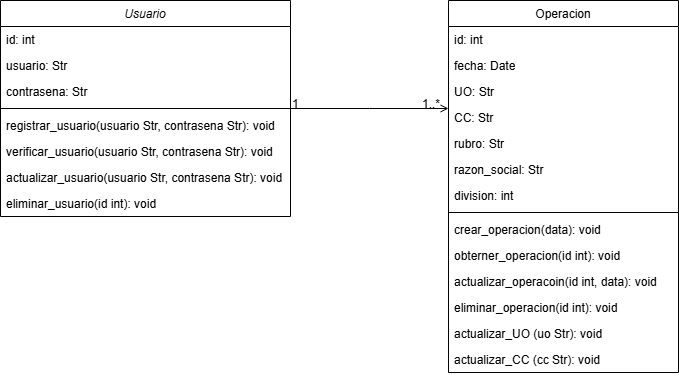

The diagram above was exported from draw.io. Its source (the exported page's mxGraphModel, read from the mxfile embedded in the PNG):
<mxGraphModel dx="1674" dy="746" grid="1" gridSize="10" guides="1" tooltips="1" connect="1" arrows="1" fold="1" page="1" pageScale="1" pageWidth="827" pageHeight="1169" math="0" shadow="0">
  <root>
    <mxCell id="WIyWlLk6GJQsqaUBKTNV-0" />
    <mxCell id="WIyWlLk6GJQsqaUBKTNV-1" parent="WIyWlLk6GJQsqaUBKTNV-0" />
    <mxCell id="zkfFHV4jXpPFQw0GAbJ--0" value="Usuario" style="swimlane;fontStyle=2;align=center;verticalAlign=top;childLayout=stackLayout;horizontal=1;startSize=26;horizontalStack=0;resizeParent=1;resizeLast=0;collapsible=1;marginBottom=0;rounded=0;shadow=0;strokeWidth=1;" parent="WIyWlLk6GJQsqaUBKTNV-1" vertex="1">
      <mxGeometry x="60" y="120" width="290" height="216" as="geometry">
        <mxRectangle x="230" y="140" width="160" height="26" as="alternateBounds" />
      </mxGeometry>
    </mxCell>
    <mxCell id="zkfFHV4jXpPFQw0GAbJ--1" value="id: int" style="text;align=left;verticalAlign=top;spacingLeft=4;spacingRight=4;overflow=hidden;rotatable=0;points=[[0,0.5],[1,0.5]];portConstraint=eastwest;" parent="zkfFHV4jXpPFQw0GAbJ--0" vertex="1">
      <mxGeometry y="26" width="290" height="26" as="geometry" />
    </mxCell>
    <mxCell id="zkfFHV4jXpPFQw0GAbJ--2" value="usuario: Str" style="text;align=left;verticalAlign=top;spacingLeft=4;spacingRight=4;overflow=hidden;rotatable=0;points=[[0,0.5],[1,0.5]];portConstraint=eastwest;rounded=0;shadow=0;html=0;" parent="zkfFHV4jXpPFQw0GAbJ--0" vertex="1">
      <mxGeometry y="52" width="290" height="26" as="geometry" />
    </mxCell>
    <mxCell id="zkfFHV4jXpPFQw0GAbJ--3" value="contrasena: Str" style="text;align=left;verticalAlign=top;spacingLeft=4;spacingRight=4;overflow=hidden;rotatable=0;points=[[0,0.5],[1,0.5]];portConstraint=eastwest;rounded=0;shadow=0;html=0;" parent="zkfFHV4jXpPFQw0GAbJ--0" vertex="1">
      <mxGeometry y="78" width="290" height="26" as="geometry" />
    </mxCell>
    <mxCell id="zkfFHV4jXpPFQw0GAbJ--4" value="" style="line;html=1;strokeWidth=1;align=left;verticalAlign=middle;spacingTop=-1;spacingLeft=3;spacingRight=3;rotatable=0;labelPosition=right;points=[];portConstraint=eastwest;" parent="zkfFHV4jXpPFQw0GAbJ--0" vertex="1">
      <mxGeometry y="104" width="290" height="8" as="geometry" />
    </mxCell>
    <mxCell id="zkfFHV4jXpPFQw0GAbJ--5" value="registrar_usuario(usuario Str, contrasena Str): void" style="text;align=left;verticalAlign=top;spacingLeft=4;spacingRight=4;overflow=hidden;rotatable=0;points=[[0,0.5],[1,0.5]];portConstraint=eastwest;" parent="zkfFHV4jXpPFQw0GAbJ--0" vertex="1">
      <mxGeometry y="112" width="290" height="26" as="geometry" />
    </mxCell>
    <mxCell id="xSxK2DrRmqKkrc3L_xyH-0" value="verificar_usuario(usuario Str, contrasena Str): void" style="text;align=left;verticalAlign=top;spacingLeft=4;spacingRight=4;overflow=hidden;rotatable=0;points=[[0,0.5],[1,0.5]];portConstraint=eastwest;" parent="zkfFHV4jXpPFQw0GAbJ--0" vertex="1">
      <mxGeometry y="138" width="290" height="26" as="geometry" />
    </mxCell>
    <mxCell id="xSxK2DrRmqKkrc3L_xyH-1" value="actualizar_usuario(usuario Str, contrasena Str): void" style="text;align=left;verticalAlign=top;spacingLeft=4;spacingRight=4;overflow=hidden;rotatable=0;points=[[0,0.5],[1,0.5]];portConstraint=eastwest;" parent="zkfFHV4jXpPFQw0GAbJ--0" vertex="1">
      <mxGeometry y="164" width="290" height="26" as="geometry" />
    </mxCell>
    <mxCell id="xSxK2DrRmqKkrc3L_xyH-2" value="eliminar_usuario(id int): void" style="text;align=left;verticalAlign=top;spacingLeft=4;spacingRight=4;overflow=hidden;rotatable=0;points=[[0,0.5],[1,0.5]];portConstraint=eastwest;" parent="zkfFHV4jXpPFQw0GAbJ--0" vertex="1">
      <mxGeometry y="190" width="290" height="26" as="geometry" />
    </mxCell>
    <mxCell id="zkfFHV4jXpPFQw0GAbJ--17" value="Operacion" style="swimlane;fontStyle=0;align=center;verticalAlign=top;childLayout=stackLayout;horizontal=1;startSize=26;horizontalStack=0;resizeParent=1;resizeLast=0;collapsible=1;marginBottom=0;rounded=0;shadow=0;strokeWidth=1;" parent="WIyWlLk6GJQsqaUBKTNV-1" vertex="1">
      <mxGeometry x="508" y="120" width="230" height="372" as="geometry">
        <mxRectangle x="550" y="140" width="160" height="26" as="alternateBounds" />
      </mxGeometry>
    </mxCell>
    <mxCell id="zkfFHV4jXpPFQw0GAbJ--18" value="id: int" style="text;align=left;verticalAlign=top;spacingLeft=4;spacingRight=4;overflow=hidden;rotatable=0;points=[[0,0.5],[1,0.5]];portConstraint=eastwest;" parent="zkfFHV4jXpPFQw0GAbJ--17" vertex="1">
      <mxGeometry y="26" width="230" height="26" as="geometry" />
    </mxCell>
    <mxCell id="zkfFHV4jXpPFQw0GAbJ--19" value="fecha: Date" style="text;align=left;verticalAlign=top;spacingLeft=4;spacingRight=4;overflow=hidden;rotatable=0;points=[[0,0.5],[1,0.5]];portConstraint=eastwest;rounded=0;shadow=0;html=0;" parent="zkfFHV4jXpPFQw0GAbJ--17" vertex="1">
      <mxGeometry y="52" width="230" height="26" as="geometry" />
    </mxCell>
    <mxCell id="zkfFHV4jXpPFQw0GAbJ--20" value="UO: Str" style="text;align=left;verticalAlign=top;spacingLeft=4;spacingRight=4;overflow=hidden;rotatable=0;points=[[0,0.5],[1,0.5]];portConstraint=eastwest;rounded=0;shadow=0;html=0;" parent="zkfFHV4jXpPFQw0GAbJ--17" vertex="1">
      <mxGeometry y="78" width="230" height="26" as="geometry" />
    </mxCell>
    <mxCell id="zkfFHV4jXpPFQw0GAbJ--21" value="CC: Str" style="text;align=left;verticalAlign=top;spacingLeft=4;spacingRight=4;overflow=hidden;rotatable=0;points=[[0,0.5],[1,0.5]];portConstraint=eastwest;rounded=0;shadow=0;html=0;" parent="zkfFHV4jXpPFQw0GAbJ--17" vertex="1">
      <mxGeometry y="104" width="230" height="26" as="geometry" />
    </mxCell>
    <mxCell id="zkfFHV4jXpPFQw0GAbJ--22" value="rubro: Str" style="text;align=left;verticalAlign=top;spacingLeft=4;spacingRight=4;overflow=hidden;rotatable=0;points=[[0,0.5],[1,0.5]];portConstraint=eastwest;rounded=0;shadow=0;html=0;" parent="zkfFHV4jXpPFQw0GAbJ--17" vertex="1">
      <mxGeometry y="130" width="230" height="26" as="geometry" />
    </mxCell>
    <mxCell id="xSxK2DrRmqKkrc3L_xyH-5" value="razon_social: Str" style="text;align=left;verticalAlign=top;spacingLeft=4;spacingRight=4;overflow=hidden;rotatable=0;points=[[0,0.5],[1,0.5]];portConstraint=eastwest;rounded=0;shadow=0;html=0;" parent="zkfFHV4jXpPFQw0GAbJ--17" vertex="1">
      <mxGeometry y="156" width="230" height="26" as="geometry" />
    </mxCell>
    <mxCell id="xSxK2DrRmqKkrc3L_xyH-6" value="division: int" style="text;align=left;verticalAlign=top;spacingLeft=4;spacingRight=4;overflow=hidden;rotatable=0;points=[[0,0.5],[1,0.5]];portConstraint=eastwest;rounded=0;shadow=0;html=0;" parent="zkfFHV4jXpPFQw0GAbJ--17" vertex="1">
      <mxGeometry y="182" width="230" height="26" as="geometry" />
    </mxCell>
    <mxCell id="zkfFHV4jXpPFQw0GAbJ--23" value="" style="line;html=1;strokeWidth=1;align=left;verticalAlign=middle;spacingTop=-1;spacingLeft=3;spacingRight=3;rotatable=0;labelPosition=right;points=[];portConstraint=eastwest;" parent="zkfFHV4jXpPFQw0GAbJ--17" vertex="1">
      <mxGeometry y="208" width="230" height="8" as="geometry" />
    </mxCell>
    <mxCell id="zkfFHV4jXpPFQw0GAbJ--24" value="crear_operacion(data): void" style="text;align=left;verticalAlign=top;spacingLeft=4;spacingRight=4;overflow=hidden;rotatable=0;points=[[0,0.5],[1,0.5]];portConstraint=eastwest;" parent="zkfFHV4jXpPFQw0GAbJ--17" vertex="1">
      <mxGeometry y="216" width="230" height="26" as="geometry" />
    </mxCell>
    <mxCell id="zkfFHV4jXpPFQw0GAbJ--25" value="obterner_operacion(id int): void" style="text;align=left;verticalAlign=top;spacingLeft=4;spacingRight=4;overflow=hidden;rotatable=0;points=[[0,0.5],[1,0.5]];portConstraint=eastwest;" parent="zkfFHV4jXpPFQw0GAbJ--17" vertex="1">
      <mxGeometry y="242" width="230" height="26" as="geometry" />
    </mxCell>
    <mxCell id="xSxK2DrRmqKkrc3L_xyH-3" value="actualizar_operacoin(id int, data): void" style="text;align=left;verticalAlign=top;spacingLeft=4;spacingRight=4;overflow=hidden;rotatable=0;points=[[0,0.5],[1,0.5]];portConstraint=eastwest;" parent="zkfFHV4jXpPFQw0GAbJ--17" vertex="1">
      <mxGeometry y="268" width="230" height="26" as="geometry" />
    </mxCell>
    <mxCell id="xSxK2DrRmqKkrc3L_xyH-4" value="eliminar_operacion(id int): void" style="text;align=left;verticalAlign=top;spacingLeft=4;spacingRight=4;overflow=hidden;rotatable=0;points=[[0,0.5],[1,0.5]];portConstraint=eastwest;" parent="zkfFHV4jXpPFQw0GAbJ--17" vertex="1">
      <mxGeometry y="294" width="230" height="26" as="geometry" />
    </mxCell>
    <mxCell id="sbt6HjU22_05vOoVH-pY-0" value="actualizar_UO (uo Str): void" style="text;align=left;verticalAlign=top;spacingLeft=4;spacingRight=4;overflow=hidden;rotatable=0;points=[[0,0.5],[1,0.5]];portConstraint=eastwest;" vertex="1" parent="zkfFHV4jXpPFQw0GAbJ--17">
      <mxGeometry y="320" width="230" height="26" as="geometry" />
    </mxCell>
    <mxCell id="sbt6HjU22_05vOoVH-pY-1" value="actualizar_CC (cc Str): void" style="text;align=left;verticalAlign=top;spacingLeft=4;spacingRight=4;overflow=hidden;rotatable=0;points=[[0,0.5],[1,0.5]];portConstraint=eastwest;" vertex="1" parent="zkfFHV4jXpPFQw0GAbJ--17">
      <mxGeometry y="346" width="230" height="26" as="geometry" />
    </mxCell>
    <mxCell id="zkfFHV4jXpPFQw0GAbJ--26" value="" style="endArrow=open;shadow=0;strokeWidth=1;rounded=0;curved=0;endFill=1;edgeStyle=elbowEdgeStyle;elbow=vertical;" parent="WIyWlLk6GJQsqaUBKTNV-1" source="zkfFHV4jXpPFQw0GAbJ--0" target="zkfFHV4jXpPFQw0GAbJ--17" edge="1">
      <mxGeometry x="0.5" y="41" relative="1" as="geometry">
        <mxPoint x="380" y="192" as="sourcePoint" />
        <mxPoint x="540" y="192" as="targetPoint" />
        <mxPoint x="-40" y="32" as="offset" />
      </mxGeometry>
    </mxCell>
    <mxCell id="zkfFHV4jXpPFQw0GAbJ--27" value="1" style="resizable=0;align=left;verticalAlign=bottom;labelBackgroundColor=none;fontSize=12;" parent="zkfFHV4jXpPFQw0GAbJ--26" connectable="0" vertex="1">
      <mxGeometry x="-1" relative="1" as="geometry">
        <mxPoint y="4" as="offset" />
      </mxGeometry>
    </mxCell>
    <mxCell id="zkfFHV4jXpPFQw0GAbJ--28" value="1..*" style="resizable=0;align=right;verticalAlign=bottom;labelBackgroundColor=none;fontSize=12;" parent="zkfFHV4jXpPFQw0GAbJ--26" connectable="0" vertex="1">
      <mxGeometry x="1" relative="1" as="geometry">
        <mxPoint x="-7" y="4" as="offset" />
      </mxGeometry>
    </mxCell>
  </root>
</mxGraphModel>